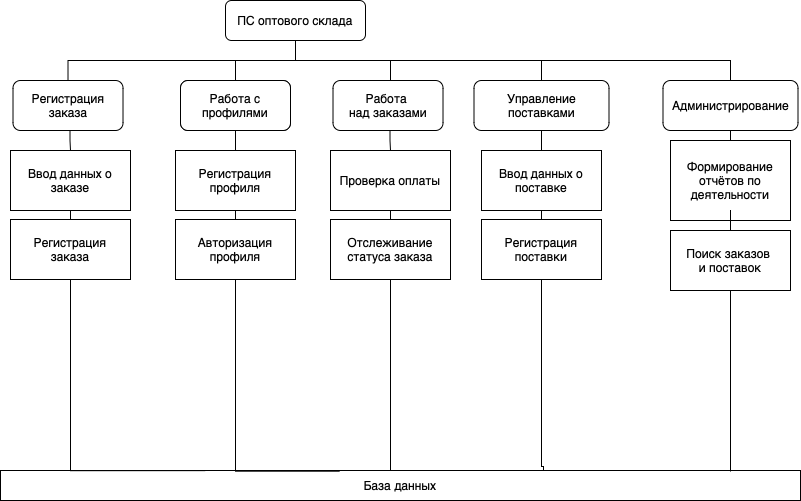

The diagram above was exported from draw.io. Its source (the exported page's mxGraphModel, read from the mxfile embedded in the PNG):
<mxGraphModel dx="1530" dy="981" grid="1" gridSize="10" guides="1" tooltips="1" connect="1" arrows="1" fold="1" page="1" pageScale="1" pageWidth="827" pageHeight="1169" math="0" shadow="0">
  <root>
    <mxCell id="0" />
    <mxCell id="1" parent="0" />
    <mxCell id="H7huvVuS8EwIOP_XFBld-9" style="edgeStyle=orthogonalEdgeStyle;rounded=0;orthogonalLoop=1;jettySize=auto;html=1;entryX=0.5;entryY=0;entryDx=0;entryDy=0;endArrow=none;endFill=0;" parent="1" source="xEKsaEuDqksqCD2JTHV4-3" target="xEKsaEuDqksqCD2JTHV4-4" edge="1">
      <mxGeometry relative="1" as="geometry">
        <Array as="points">
          <mxPoint x="645" y="510" />
          <mxPoint x="891" y="510" />
        </Array>
      </mxGeometry>
    </mxCell>
    <mxCell id="H7huvVuS8EwIOP_XFBld-10" style="edgeStyle=orthogonalEdgeStyle;rounded=0;orthogonalLoop=1;jettySize=auto;html=1;entryX=0.5;entryY=0;entryDx=0;entryDy=0;endArrow=none;endFill=0;" parent="1" source="xEKsaEuDqksqCD2JTHV4-3" target="xEKsaEuDqksqCD2JTHV4-6" edge="1">
      <mxGeometry relative="1" as="geometry">
        <Array as="points">
          <mxPoint x="645" y="510" />
          <mxPoint x="740" y="510" />
          <mxPoint x="740" y="530" />
        </Array>
      </mxGeometry>
    </mxCell>
    <mxCell id="H7huvVuS8EwIOP_XFBld-11" style="edgeStyle=orthogonalEdgeStyle;rounded=0;orthogonalLoop=1;jettySize=auto;html=1;entryX=0.5;entryY=0;entryDx=0;entryDy=0;endArrow=none;endFill=0;" parent="1" source="xEKsaEuDqksqCD2JTHV4-3" target="xEKsaEuDqksqCD2JTHV4-5" edge="1">
      <mxGeometry relative="1" as="geometry">
        <Array as="points">
          <mxPoint x="645" y="510" />
          <mxPoint x="1080" y="510" />
        </Array>
      </mxGeometry>
    </mxCell>
    <mxCell id="Y7o4-KtCDhPk6ApjuI_q-10" style="edgeStyle=orthogonalEdgeStyle;rounded=0;orthogonalLoop=1;jettySize=auto;html=1;entryX=0.5;entryY=0;entryDx=0;entryDy=0;endArrow=none;endFill=0;" parent="1" source="xEKsaEuDqksqCD2JTHV4-3" target="Y7o4-KtCDhPk6ApjuI_q-2" edge="1">
      <mxGeometry relative="1" as="geometry">
        <Array as="points">
          <mxPoint x="645" y="510" />
          <mxPoint x="585" y="510" />
        </Array>
      </mxGeometry>
    </mxCell>
    <mxCell id="Y7o4-KtCDhPk6ApjuI_q-19" style="edgeStyle=orthogonalEdgeStyle;rounded=0;orthogonalLoop=1;jettySize=auto;html=1;entryX=0.5;entryY=0;entryDx=0;entryDy=0;endArrow=none;endFill=0;" parent="1" source="xEKsaEuDqksqCD2JTHV4-3" target="Y7o4-KtCDhPk6ApjuI_q-13" edge="1">
      <mxGeometry relative="1" as="geometry">
        <Array as="points">
          <mxPoint x="645" y="510" />
          <mxPoint x="417" y="510" />
        </Array>
      </mxGeometry>
    </mxCell>
    <mxCell id="xEKsaEuDqksqCD2JTHV4-3" value="ПС оптового склада" style="rounded=1;whiteSpace=wrap;html=1;" parent="1" vertex="1">
      <mxGeometry x="575" y="450" width="140" height="40" as="geometry" />
    </mxCell>
    <mxCell id="H7huvVuS8EwIOP_XFBld-14" style="edgeStyle=orthogonalEdgeStyle;rounded=0;orthogonalLoop=1;jettySize=auto;html=1;entryX=0.5;entryY=0;entryDx=0;entryDy=0;endArrow=none;endFill=0;" parent="1" source="xEKsaEuDqksqCD2JTHV4-4" target="H7huvVuS8EwIOP_XFBld-12" edge="1">
      <mxGeometry relative="1" as="geometry" />
    </mxCell>
    <mxCell id="xEKsaEuDqksqCD2JTHV4-4" value="Управление поставками" style="rounded=1;whiteSpace=wrap;html=1;" parent="1" vertex="1">
      <mxGeometry x="823.5" y="530" width="135" height="50" as="geometry" />
    </mxCell>
    <mxCell id="H7huvVuS8EwIOP_XFBld-8" style="edgeStyle=orthogonalEdgeStyle;rounded=0;orthogonalLoop=1;jettySize=auto;html=1;entryX=0.5;entryY=0;entryDx=0;entryDy=0;endArrow=none;endFill=0;" parent="1" source="xEKsaEuDqksqCD2JTHV4-5" edge="1">
      <mxGeometry relative="1" as="geometry">
        <mxPoint x="1080" y="600" as="targetPoint" />
      </mxGeometry>
    </mxCell>
    <mxCell id="xEKsaEuDqksqCD2JTHV4-5" value="Администрирование" style="rounded=1;whiteSpace=wrap;html=1;" parent="1" vertex="1">
      <mxGeometry x="1012.5" y="530" width="135" height="50" as="geometry" />
    </mxCell>
    <mxCell id="H7huvVuS8EwIOP_XFBld-2" style="edgeStyle=orthogonalEdgeStyle;rounded=0;orthogonalLoop=1;jettySize=auto;html=1;exitX=0.5;exitY=1;exitDx=0;exitDy=0;entryX=0.5;entryY=0;entryDx=0;entryDy=0;endArrow=none;endFill=0;" parent="1" source="xEKsaEuDqksqCD2JTHV4-6" target="xEKsaEuDqksqCD2JTHV4-11" edge="1">
      <mxGeometry relative="1" as="geometry">
        <Array as="points">
          <mxPoint x="739.51" y="580" />
          <mxPoint x="739.51" y="590" />
        </Array>
        <mxPoint x="815" y="580" as="sourcePoint" />
      </mxGeometry>
    </mxCell>
    <mxCell id="xEKsaEuDqksqCD2JTHV4-6" value="Работа&amp;nbsp;&lt;div&gt;над заказами&lt;/div&gt;" style="rounded=1;whiteSpace=wrap;html=1;" parent="1" vertex="1">
      <mxGeometry x="682.51" y="530" width="110" height="50" as="geometry" />
    </mxCell>
    <mxCell id="xEKsaEuDqksqCD2JTHV4-7" value="База данных" style="rounded=0;whiteSpace=wrap;html=1;" parent="1" vertex="1">
      <mxGeometry x="350" y="920" width="800" height="30" as="geometry" />
    </mxCell>
    <mxCell id="H7huvVuS8EwIOP_XFBld-5" style="edgeStyle=orthogonalEdgeStyle;rounded=0;orthogonalLoop=1;jettySize=auto;html=1;exitX=0.5;exitY=1;exitDx=0;exitDy=0;entryX=0.5;entryY=0;entryDx=0;entryDy=0;endArrow=none;endFill=0;" parent="1" edge="1">
      <mxGeometry relative="1" as="geometry">
        <mxPoint x="1080" y="660" as="sourcePoint" />
        <mxPoint x="1080" y="669" as="targetPoint" />
      </mxGeometry>
    </mxCell>
    <mxCell id="xEKsaEuDqksqCD2JTHV4-10" value="Формирование отчётов по деятельности" style="rounded=0;whiteSpace=wrap;html=1;" parent="1" vertex="1">
      <mxGeometry x="1020" y="590" width="120" height="80" as="geometry" />
    </mxCell>
    <mxCell id="xEKsaEuDqksqCD2JTHV4-23" style="edgeStyle=orthogonalEdgeStyle;rounded=0;orthogonalLoop=1;jettySize=auto;html=1;exitX=0.5;exitY=1;exitDx=0;exitDy=0;entryX=0.5;entryY=0;entryDx=0;entryDy=0;endArrow=none;endFill=0;" parent="1" source="xEKsaEuDqksqCD2JTHV4-11" target="xEKsaEuDqksqCD2JTHV4-13" edge="1">
      <mxGeometry relative="1" as="geometry" />
    </mxCell>
    <mxCell id="xEKsaEuDqksqCD2JTHV4-11" value="Проверка оплаты" style="rounded=0;whiteSpace=wrap;html=1;" parent="1" vertex="1">
      <mxGeometry x="680" y="600" width="120" height="60" as="geometry" />
    </mxCell>
    <mxCell id="xEKsaEuDqksqCD2JTHV4-13" value="Отслеживание статуса заказа" style="rounded=0;whiteSpace=wrap;html=1;" parent="1" vertex="1">
      <mxGeometry x="680" y="669" width="120" height="60" as="geometry" />
    </mxCell>
    <mxCell id="xEKsaEuDqksqCD2JTHV4-18" style="edgeStyle=orthogonalEdgeStyle;rounded=0;orthogonalLoop=1;jettySize=auto;html=1;endArrow=none;endFill=0;exitX=0.5;exitY=1;exitDx=0;exitDy=0;" parent="1" source="xEKsaEuDqksqCD2JTHV4-13" edge="1">
      <mxGeometry relative="1" as="geometry">
        <mxPoint x="680" y="920" as="targetPoint" />
        <Array as="points">
          <mxPoint x="740" y="920" />
        </Array>
        <mxPoint x="740" y="800" as="sourcePoint" />
      </mxGeometry>
    </mxCell>
    <mxCell id="H7huvVuS8EwIOP_XFBld-15" style="edgeStyle=orthogonalEdgeStyle;rounded=0;orthogonalLoop=1;jettySize=auto;html=1;exitX=0.5;exitY=1;exitDx=0;exitDy=0;entryX=0.5;entryY=0;entryDx=0;entryDy=0;endArrow=none;endFill=0;" parent="1" source="H7huvVuS8EwIOP_XFBld-12" target="H7huvVuS8EwIOP_XFBld-13" edge="1">
      <mxGeometry relative="1" as="geometry" />
    </mxCell>
    <mxCell id="H7huvVuS8EwIOP_XFBld-12" value="Ввод данных о поставке" style="rounded=0;whiteSpace=wrap;html=1;" parent="1" vertex="1">
      <mxGeometry x="831" y="600" width="120" height="60" as="geometry" />
    </mxCell>
    <mxCell id="H7huvVuS8EwIOP_XFBld-13" value="Регистрация&lt;div&gt;поставки&lt;/div&gt;" style="rounded=0;whiteSpace=wrap;html=1;" parent="1" vertex="1">
      <mxGeometry x="831" y="669" width="120" height="60" as="geometry" />
    </mxCell>
    <mxCell id="H7huvVuS8EwIOP_XFBld-16" style="edgeStyle=orthogonalEdgeStyle;rounded=0;orthogonalLoop=1;jettySize=auto;html=1;endArrow=none;endFill=0;entryX=0.75;entryY=0;entryDx=0;entryDy=0;" parent="1" source="H7huvVuS8EwIOP_XFBld-13" target="xEKsaEuDqksqCD2JTHV4-7" edge="1">
      <mxGeometry relative="1" as="geometry">
        <mxPoint x="840" y="916" as="targetPoint" />
        <Array as="points">
          <mxPoint x="891" y="916" />
          <mxPoint x="893" y="916" />
        </Array>
      </mxGeometry>
    </mxCell>
    <mxCell id="H7huvVuS8EwIOP_XFBld-19" style="edgeStyle=orthogonalEdgeStyle;rounded=0;orthogonalLoop=1;jettySize=auto;html=1;endArrow=none;endFill=0;" parent="1" source="Y7o4-KtCDhPk6ApjuI_q-9" edge="1">
      <mxGeometry relative="1" as="geometry">
        <Array as="points">
          <mxPoint x="1080" y="921" />
        </Array>
        <mxPoint x="1080" y="921" as="targetPoint" />
      </mxGeometry>
    </mxCell>
    <mxCell id="Y7o4-KtCDhPk6ApjuI_q-2" value="Отслеживание статуса заказа" style="rounded=1;whiteSpace=wrap;html=1;" parent="1" vertex="1">
      <mxGeometry x="530" y="530" width="110" height="50" as="geometry" />
    </mxCell>
    <mxCell id="Y7o4-KtCDhPk6ApjuI_q-7" style="edgeStyle=orthogonalEdgeStyle;rounded=0;orthogonalLoop=1;jettySize=auto;html=1;endArrow=none;endFill=0;" parent="1" source="Y7o4-KtCDhPk6ApjuI_q-3" target="Y7o4-KtCDhPk6ApjuI_q-4" edge="1">
      <mxGeometry relative="1" as="geometry" />
    </mxCell>
    <mxCell id="Y7o4-KtCDhPk6ApjuI_q-3" value="Работа с профилями" style="rounded=1;whiteSpace=wrap;html=1;" parent="1" vertex="1">
      <mxGeometry x="530" y="530" width="110" height="50" as="geometry" />
    </mxCell>
    <mxCell id="Y7o4-KtCDhPk6ApjuI_q-6" style="edgeStyle=orthogonalEdgeStyle;rounded=0;orthogonalLoop=1;jettySize=auto;html=1;endArrow=none;endFill=0;" parent="1" source="Y7o4-KtCDhPk6ApjuI_q-5" target="Y7o4-KtCDhPk6ApjuI_q-4" edge="1">
      <mxGeometry relative="1" as="geometry" />
    </mxCell>
    <mxCell id="Y7o4-KtCDhPk6ApjuI_q-12" style="edgeStyle=orthogonalEdgeStyle;rounded=0;orthogonalLoop=1;jettySize=auto;html=1;exitX=0.5;exitY=1;exitDx=0;exitDy=0;entryX=0.5;entryY=0;entryDx=0;entryDy=0;endArrow=none;endFill=0;" parent="1" source="Y7o4-KtCDhPk6ApjuI_q-13" target="Y7o4-KtCDhPk6ApjuI_q-15" edge="1">
      <mxGeometry relative="1" as="geometry">
        <Array as="points">
          <mxPoint x="419.51" y="580" />
          <mxPoint x="419.51" y="590" />
        </Array>
        <mxPoint x="495" y="580" as="sourcePoint" />
      </mxGeometry>
    </mxCell>
    <mxCell id="Y7o4-KtCDhPk6ApjuI_q-13" value="Регистрация&lt;div&gt;заказа&lt;/div&gt;" style="rounded=1;whiteSpace=wrap;html=1;" parent="1" vertex="1">
      <mxGeometry x="362.51" y="530" width="110" height="50" as="geometry" />
    </mxCell>
    <mxCell id="Y7o4-KtCDhPk6ApjuI_q-14" style="edgeStyle=orthogonalEdgeStyle;rounded=0;orthogonalLoop=1;jettySize=auto;html=1;exitX=0.5;exitY=1;exitDx=0;exitDy=0;entryX=0.5;entryY=0;entryDx=0;entryDy=0;endArrow=none;endFill=0;" parent="1" source="Y7o4-KtCDhPk6ApjuI_q-15" target="Y7o4-KtCDhPk6ApjuI_q-17" edge="1">
      <mxGeometry relative="1" as="geometry" />
    </mxCell>
    <mxCell id="Y7o4-KtCDhPk6ApjuI_q-15" value="Ввод данных о заказе" style="rounded=0;whiteSpace=wrap;html=1;" parent="1" vertex="1">
      <mxGeometry x="360" y="600" width="120" height="60" as="geometry" />
    </mxCell>
    <mxCell id="Y7o4-KtCDhPk6ApjuI_q-17" value="Регистрация&lt;div&gt;заказа&lt;/div&gt;" style="rounded=0;whiteSpace=wrap;html=1;" parent="1" vertex="1">
      <mxGeometry x="360" y="669" width="120" height="60" as="geometry" />
    </mxCell>
    <mxCell id="Y7o4-KtCDhPk6ApjuI_q-20" style="edgeStyle=orthogonalEdgeStyle;rounded=0;orthogonalLoop=1;jettySize=auto;html=1;entryX=0.424;entryY=0.024;entryDx=0;entryDy=0;entryPerimeter=0;endArrow=none;endFill=0;" parent="1" source="Y7o4-KtCDhPk6ApjuI_q-2" target="xEKsaEuDqksqCD2JTHV4-7" edge="1">
      <mxGeometry relative="1" as="geometry">
        <Array as="points">
          <mxPoint x="585" y="921" />
        </Array>
      </mxGeometry>
    </mxCell>
    <mxCell id="Y7o4-KtCDhPk6ApjuI_q-21" style="edgeStyle=orthogonalEdgeStyle;rounded=0;orthogonalLoop=1;jettySize=auto;html=1;entryX=0.256;entryY=0.005;entryDx=0;entryDy=0;entryPerimeter=0;endArrow=none;endFill=0;exitX=0.5;exitY=1;exitDx=0;exitDy=0;" parent="1" source="Y7o4-KtCDhPk6ApjuI_q-17" target="xEKsaEuDqksqCD2JTHV4-7" edge="1">
      <mxGeometry relative="1" as="geometry">
        <mxPoint x="420" y="800" as="sourcePoint" />
        <Array as="points">
          <mxPoint x="420" y="920" />
        </Array>
      </mxGeometry>
    </mxCell>
    <mxCell id="Y7o4-KtCDhPk6ApjuI_q-5" value="Авторизация профиля" style="rounded=0;whiteSpace=wrap;html=1;" parent="1" vertex="1">
      <mxGeometry x="525" y="669" width="120" height="60" as="geometry" />
    </mxCell>
    <mxCell id="Y7o4-KtCDhPk6ApjuI_q-4" value="Регистрация профиля" style="rounded=0;whiteSpace=wrap;html=1;" parent="1" vertex="1">
      <mxGeometry x="525" y="600" width="120" height="60" as="geometry" />
    </mxCell>
    <mxCell id="WpIB2pyrkAlTOyFufT4I-1" value="" style="edgeStyle=orthogonalEdgeStyle;rounded=0;orthogonalLoop=1;jettySize=auto;html=1;endArrow=none;endFill=0;" parent="1" source="xEKsaEuDqksqCD2JTHV4-10" target="Y7o4-KtCDhPk6ApjuI_q-9" edge="1">
      <mxGeometry relative="1" as="geometry">
        <Array as="points" />
        <mxPoint x="1080" y="921" as="targetPoint" />
        <mxPoint x="1080" y="670" as="sourcePoint" />
      </mxGeometry>
    </mxCell>
    <mxCell id="Y7o4-KtCDhPk6ApjuI_q-9" value="Поиск заказов&amp;nbsp;&lt;div&gt;и поставок&lt;/div&gt;" style="rounded=0;whiteSpace=wrap;html=1;" parent="1" vertex="1">
      <mxGeometry x="1020" y="680" width="120" height="60" as="geometry" />
    </mxCell>
  </root>
</mxGraphModel>